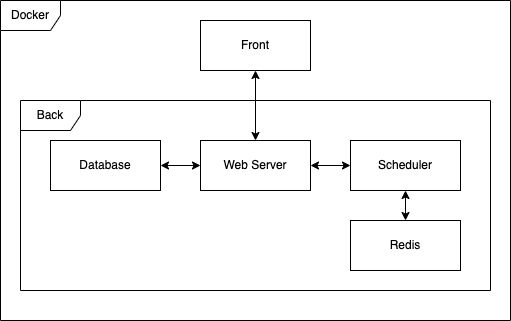

The diagram above was exported from draw.io. Its source (the exported page's mxGraphModel, read from the mxfile embedded in the PNG):
<mxGraphModel dx="954" dy="549" grid="1" gridSize="10" guides="1" tooltips="1" connect="1" arrows="1" fold="1" page="1" pageScale="1" pageWidth="827" pageHeight="1169" background="none" math="0" shadow="0">
  <root>
    <mxCell id="0" />
    <mxCell id="1" parent="0" />
    <mxCell id="TY3MpAeGD9AkR7VD3abS-4" value="Front" style="html=1;whiteSpace=wrap;" vertex="1" parent="1">
      <mxGeometry x="340" y="210" width="110" height="50" as="geometry" />
    </mxCell>
    <mxCell id="TY3MpAeGD9AkR7VD3abS-12" style="edgeStyle=orthogonalEdgeStyle;rounded=0;orthogonalLoop=1;jettySize=auto;html=1;exitX=0.5;exitY=0;exitDx=0;exitDy=0;entryX=0.5;entryY=1;entryDx=0;entryDy=0;startArrow=classic;startFill=1;" edge="1" parent="1" source="TY3MpAeGD9AkR7VD3abS-5" target="TY3MpAeGD9AkR7VD3abS-4">
      <mxGeometry relative="1" as="geometry" />
    </mxCell>
    <mxCell id="TY3MpAeGD9AkR7VD3abS-5" value="Web Server" style="html=1;whiteSpace=wrap;" vertex="1" parent="1">
      <mxGeometry x="340" y="330" width="110" height="50" as="geometry" />
    </mxCell>
    <mxCell id="TY3MpAeGD9AkR7VD3abS-11" style="edgeStyle=orthogonalEdgeStyle;rounded=0;orthogonalLoop=1;jettySize=auto;html=1;exitX=1;exitY=0.5;exitDx=0;exitDy=0;entryX=0;entryY=0.5;entryDx=0;entryDy=0;startArrow=classic;startFill=1;" edge="1" parent="1" source="TY3MpAeGD9AkR7VD3abS-6" target="TY3MpAeGD9AkR7VD3abS-5">
      <mxGeometry relative="1" as="geometry" />
    </mxCell>
    <mxCell id="TY3MpAeGD9AkR7VD3abS-6" value="Database" style="html=1;whiteSpace=wrap;" vertex="1" parent="1">
      <mxGeometry x="190" y="330" width="110" height="50" as="geometry" />
    </mxCell>
    <mxCell id="TY3MpAeGD9AkR7VD3abS-10" style="edgeStyle=orthogonalEdgeStyle;rounded=0;orthogonalLoop=1;jettySize=auto;html=1;exitX=0;exitY=0.5;exitDx=0;exitDy=0;entryX=1;entryY=0.5;entryDx=0;entryDy=0;startArrow=classic;startFill=1;" edge="1" parent="1" source="TY3MpAeGD9AkR7VD3abS-7" target="TY3MpAeGD9AkR7VD3abS-5">
      <mxGeometry relative="1" as="geometry" />
    </mxCell>
    <mxCell id="TY3MpAeGD9AkR7VD3abS-7" value="Scheduler" style="html=1;whiteSpace=wrap;" vertex="1" parent="1">
      <mxGeometry x="490" y="330" width="110" height="50" as="geometry" />
    </mxCell>
    <mxCell id="TY3MpAeGD9AkR7VD3abS-9" style="edgeStyle=orthogonalEdgeStyle;rounded=0;orthogonalLoop=1;jettySize=auto;html=1;exitX=0.5;exitY=0;exitDx=0;exitDy=0;entryX=0.5;entryY=1;entryDx=0;entryDy=0;startArrow=classic;startFill=1;endArrow=classic;endFill=1;" edge="1" parent="1" source="TY3MpAeGD9AkR7VD3abS-8" target="TY3MpAeGD9AkR7VD3abS-7">
      <mxGeometry relative="1" as="geometry" />
    </mxCell>
    <mxCell id="TY3MpAeGD9AkR7VD3abS-8" value="Redis" style="html=1;whiteSpace=wrap;" vertex="1" parent="1">
      <mxGeometry x="490" y="410" width="110" height="50" as="geometry" />
    </mxCell>
    <mxCell id="TY3MpAeGD9AkR7VD3abS-13" value="Back" style="shape=umlFrame;whiteSpace=wrap;html=1;pointerEvents=0;" vertex="1" parent="1">
      <mxGeometry x="160" y="290" width="470" height="190" as="geometry" />
    </mxCell>
    <mxCell id="TY3MpAeGD9AkR7VD3abS-14" value="Docker" style="shape=umlFrame;whiteSpace=wrap;html=1;pointerEvents=0;" vertex="1" parent="1">
      <mxGeometry x="140" y="190" width="510" height="320" as="geometry" />
    </mxCell>
  </root>
</mxGraphModel>